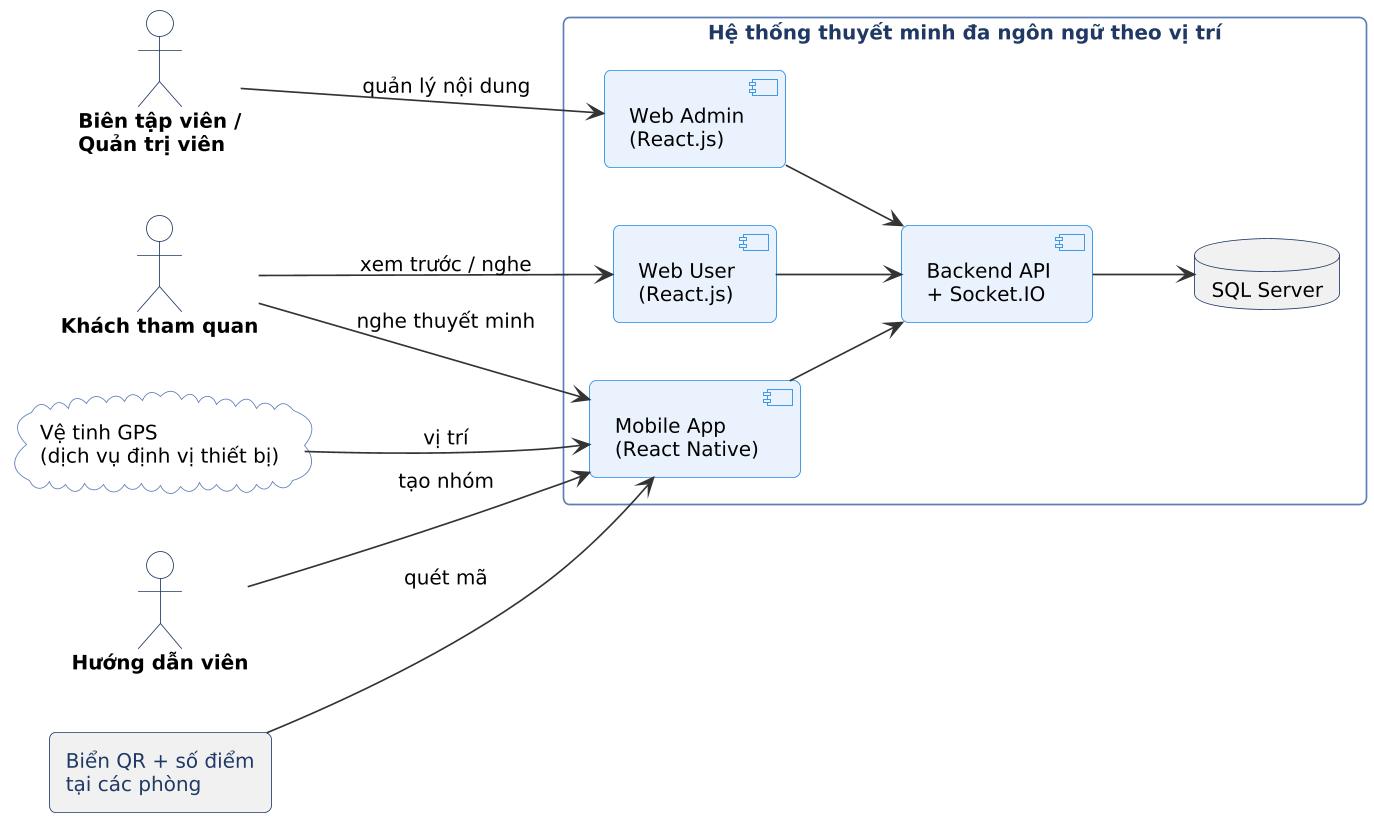

The diagram above was rendered by PlantUML. Its source (embedded in the PNG):
@startuml
!include skin.iuml
left to right direction
actor "Khách tham quan" as V
actor "Hướng dẫn viên" as G
actor "Biên tập viên /\nQuản trị viên" as A
rectangle "Hệ thống thuyết minh đa ngôn ngữ theo vị trí" as S {
  component "Mobile App\n(React Native)" as M
  component "Web User\n(React.js)" as WU
  component "Web Admin\n(React.js)" as WA
  component "Backend API\n+ Socket.IO" as API
  database "SQL Server" as DB
}
cloud "Vệ tinh GPS\n(dịch vụ định vị thiết bị)" as GPS
rectangle "Biển QR + số điểm\ntại các phòng" as QR
V --> M : nghe thuyết minh
V --> WU : xem trước / nghe
G --> M : tạo nhóm
A --> WA : quản lý nội dung
GPS --> M : vị trí
QR --> M : quét mã
M --> API
WU --> API
WA --> API
API --> DB
@enduml